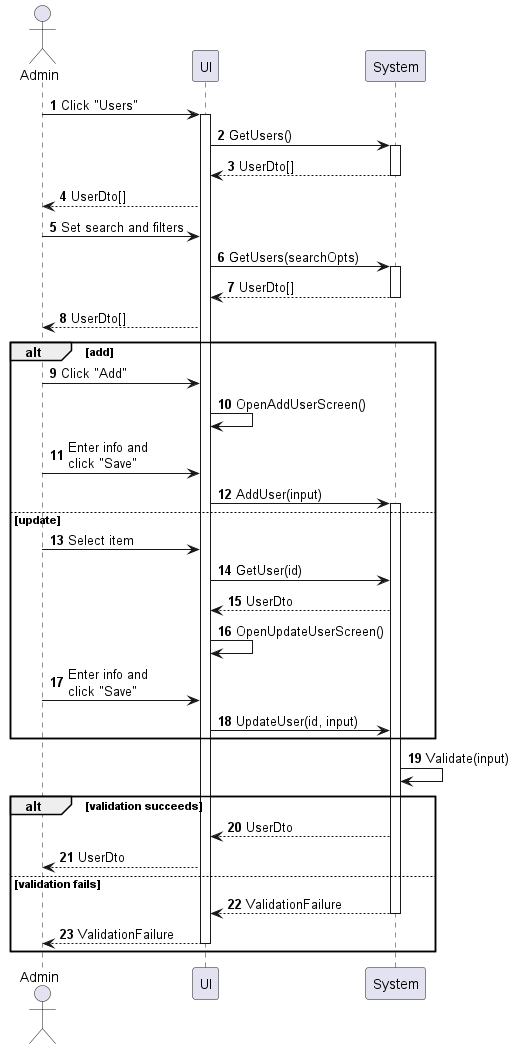

The diagram above was rendered by PlantUML. Its source (embedded in the PNG):
@startuml user-manage
autonumber

actor "Admin" as a
participant UI as f
participant System as b

a -> f : Click "Users"
activate f
f -> b : GetUsers()
activate b
return UserDto[]
f --> a : UserDto[]
a -> f : Set search and filters
f -> b : GetUsers(searchOpts)
activate b
return UserDto[]
f --> a : UserDto[]

alt add
    a -> f : Click "Add"
    f -> f : OpenAddUserScreen()
    a -> f : Enter info and\nclick "Save"
    f -> b : AddUser(input)
    activate b
else update
    a -> f : Select item
    f -> b : GetUser(id)
    b --> f : UserDto
    f -> f : OpenUpdateUserScreen()
    a -> f : Enter info and\nclick "Save"
    f -> b : UpdateUser(id, input)
end

b -> b : Validate(input)

alt validation succeeds
    b --> f : UserDto
    f --> a : UserDto
else validation fails
    return ValidationFailure
    return ValidationFailure
end
@enduml